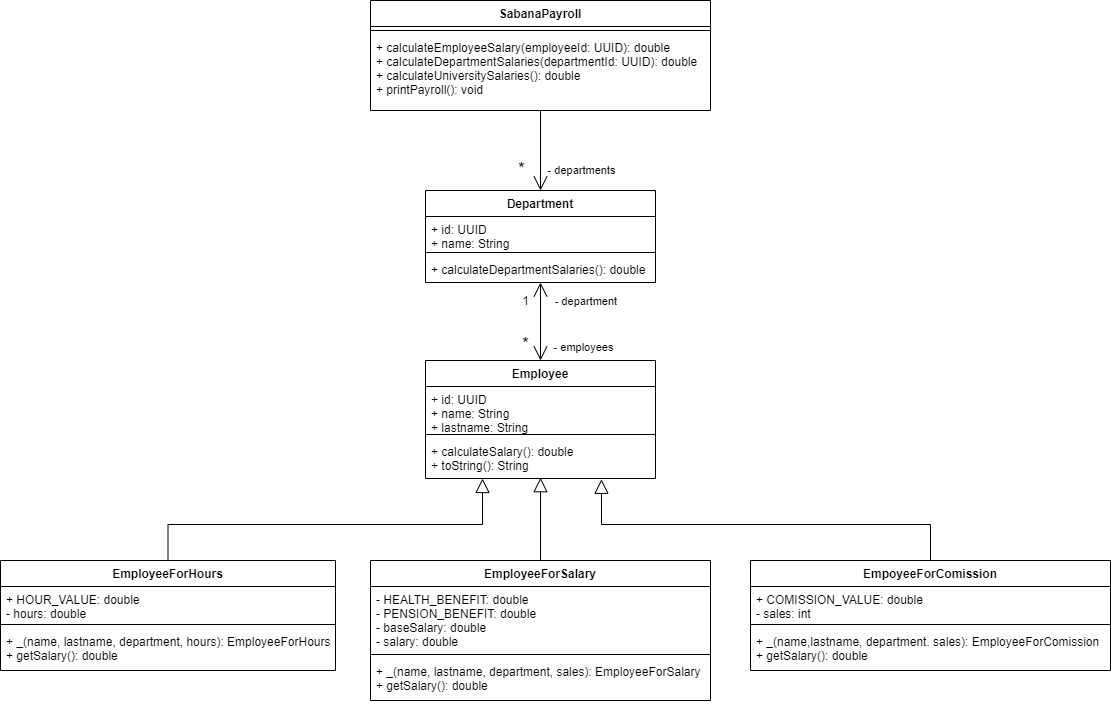

The diagram above was exported from draw.io. Its source (the exported page's mxGraphModel, read from the mxfile embedded in the PNG):
<mxGraphModel dx="2272" dy="762" grid="1" gridSize="10" guides="1" tooltips="1" connect="1" arrows="1" fold="1" page="1" pageScale="1" pageWidth="850" pageHeight="1100" math="0" shadow="0">
  <root>
    <mxCell id="0" />
    <mxCell id="1" parent="0" />
    <mxCell id="jfAC8rqVL113YkVz1IvF-15" style="edgeStyle=orthogonalEdgeStyle;rounded=0;orthogonalLoop=1;jettySize=auto;html=1;entryX=0.5;entryY=0;entryDx=0;entryDy=0;endArrow=open;endFill=0;endSize=12;" parent="1" source="jfAC8rqVL113YkVz1IvF-1" target="jfAC8rqVL113YkVz1IvF-5" edge="1">
      <mxGeometry relative="1" as="geometry" />
    </mxCell>
    <mxCell id="jfAC8rqVL113YkVz1IvF-16" value="*" style="edgeLabel;html=1;align=center;verticalAlign=middle;resizable=0;points=[];fontSize=18;" parent="jfAC8rqVL113YkVz1IvF-15" vertex="1" connectable="0">
      <mxGeometry x="-0.2368" y="1" relative="1" as="geometry">
        <mxPoint x="-21" y="27" as="offset" />
      </mxGeometry>
    </mxCell>
    <mxCell id="jfAC8rqVL113YkVz1IvF-17" value="&lt;font style=&quot;font-size: 11px&quot;&gt;- departments&lt;/font&gt;" style="edgeLabel;html=1;align=center;verticalAlign=middle;resizable=0;points=[];fontSize=18;" parent="jfAC8rqVL113YkVz1IvF-15" vertex="1" connectable="0">
      <mxGeometry x="-0.3684" y="1" relative="1" as="geometry">
        <mxPoint x="39" y="32" as="offset" />
      </mxGeometry>
    </mxCell>
    <mxCell id="jfAC8rqVL113YkVz1IvF-1" value="SabanaPayroll" style="swimlane;fontStyle=1;align=center;verticalAlign=top;childLayout=stackLayout;horizontal=1;startSize=26;horizontalStack=0;resizeParent=1;resizeParentMax=0;resizeLast=0;collapsible=1;marginBottom=0;" parent="1" vertex="1">
      <mxGeometry x="180" y="140" width="340" height="110" as="geometry" />
    </mxCell>
    <mxCell id="jfAC8rqVL113YkVz1IvF-3" value="" style="line;strokeWidth=1;fillColor=none;align=left;verticalAlign=middle;spacingTop=-1;spacingLeft=3;spacingRight=3;rotatable=0;labelPosition=right;points=[];portConstraint=eastwest;" parent="jfAC8rqVL113YkVz1IvF-1" vertex="1">
      <mxGeometry y="26" width="340" height="8" as="geometry" />
    </mxCell>
    <mxCell id="jfAC8rqVL113YkVz1IvF-4" value="+ calculateEmployeeSalary(employeeId: UUID): double&#10;+ calculateDepartmentSalaries(departmentId: UUID): double&#10;+ calculateUniversitySalaries(): double&#10;+ printPayroll(): void" style="text;strokeColor=none;fillColor=none;align=left;verticalAlign=top;spacingLeft=4;spacingRight=4;overflow=hidden;rotatable=0;points=[[0,0.5],[1,0.5]];portConstraint=eastwest;" parent="jfAC8rqVL113YkVz1IvF-1" vertex="1">
      <mxGeometry y="34" width="340" height="76" as="geometry" />
    </mxCell>
    <mxCell id="jfAC8rqVL113YkVz1IvF-14" style="edgeStyle=orthogonalEdgeStyle;rounded=0;orthogonalLoop=1;jettySize=auto;html=1;entryX=0.5;entryY=0;entryDx=0;entryDy=0;endArrow=open;endFill=0;endSize=12;startArrow=open;startFill=0;targetPerimeterSpacing=0;startSize=12;" parent="1" source="jfAC8rqVL113YkVz1IvF-5" target="jfAC8rqVL113YkVz1IvF-9" edge="1">
      <mxGeometry relative="1" as="geometry" />
    </mxCell>
    <mxCell id="jfAC8rqVL113YkVz1IvF-5" value="Department" style="swimlane;fontStyle=1;align=center;verticalAlign=top;childLayout=stackLayout;horizontal=1;startSize=26;horizontalStack=0;resizeParent=1;resizeParentMax=0;resizeLast=0;collapsible=1;marginBottom=0;" parent="1" vertex="1">
      <mxGeometry x="235" y="330" width="230" height="92" as="geometry" />
    </mxCell>
    <mxCell id="jfAC8rqVL113YkVz1IvF-6" value="+ id: UUID&#10;+ name: String" style="text;strokeColor=none;fillColor=none;align=left;verticalAlign=top;spacingLeft=4;spacingRight=4;overflow=hidden;rotatable=0;points=[[0,0.5],[1,0.5]];portConstraint=eastwest;" parent="jfAC8rqVL113YkVz1IvF-5" vertex="1">
      <mxGeometry y="26" width="230" height="32" as="geometry" />
    </mxCell>
    <mxCell id="jfAC8rqVL113YkVz1IvF-7" value="" style="line;strokeWidth=1;fillColor=none;align=left;verticalAlign=middle;spacingTop=-1;spacingLeft=3;spacingRight=3;rotatable=0;labelPosition=right;points=[];portConstraint=eastwest;" parent="jfAC8rqVL113YkVz1IvF-5" vertex="1">
      <mxGeometry y="58" width="230" height="8" as="geometry" />
    </mxCell>
    <mxCell id="jfAC8rqVL113YkVz1IvF-8" value="+ calculateDepartmentSalaries(): double" style="text;strokeColor=none;fillColor=none;align=left;verticalAlign=top;spacingLeft=4;spacingRight=4;overflow=hidden;rotatable=0;points=[[0,0.5],[1,0.5]];portConstraint=eastwest;" parent="jfAC8rqVL113YkVz1IvF-5" vertex="1">
      <mxGeometry y="66" width="230" height="26" as="geometry" />
    </mxCell>
    <mxCell id="jfAC8rqVL113YkVz1IvF-9" value="Employee" style="swimlane;fontStyle=1;align=center;verticalAlign=top;childLayout=stackLayout;horizontal=1;startSize=26;horizontalStack=0;resizeParent=1;resizeParentMax=0;resizeLast=0;collapsible=1;marginBottom=0;" parent="1" vertex="1">
      <mxGeometry x="235" y="500" width="230" height="118" as="geometry" />
    </mxCell>
    <mxCell id="jfAC8rqVL113YkVz1IvF-10" value="+ id: UUID&#10;+ name: String&#10;+ lastname: String" style="text;strokeColor=none;fillColor=none;align=left;verticalAlign=top;spacingLeft=4;spacingRight=4;overflow=hidden;rotatable=0;points=[[0,0.5],[1,0.5]];portConstraint=eastwest;" parent="jfAC8rqVL113YkVz1IvF-9" vertex="1">
      <mxGeometry y="26" width="230" height="44" as="geometry" />
    </mxCell>
    <mxCell id="jfAC8rqVL113YkVz1IvF-11" value="" style="line;strokeWidth=1;fillColor=none;align=left;verticalAlign=middle;spacingTop=-1;spacingLeft=3;spacingRight=3;rotatable=0;labelPosition=right;points=[];portConstraint=eastwest;" parent="jfAC8rqVL113YkVz1IvF-9" vertex="1">
      <mxGeometry y="70" width="230" height="8" as="geometry" />
    </mxCell>
    <mxCell id="jfAC8rqVL113YkVz1IvF-12" value="+ calculateSalary(): double&#10;+ toString(): String" style="text;strokeColor=none;fillColor=none;align=left;verticalAlign=top;spacingLeft=4;spacingRight=4;overflow=hidden;rotatable=0;points=[[0,0.5],[1,0.5]];portConstraint=eastwest;" parent="jfAC8rqVL113YkVz1IvF-9" vertex="1">
      <mxGeometry y="78" width="230" height="40" as="geometry" />
    </mxCell>
    <mxCell id="jfAC8rqVL113YkVz1IvF-18" value="&lt;font style=&quot;font-size: 11px&quot;&gt;- employees&lt;/font&gt;" style="edgeLabel;html=1;align=center;verticalAlign=middle;resizable=0;points=[];fontSize=18;" parent="1" vertex="1" connectable="0">
      <mxGeometry x="400" y="350" as="geometry">
        <mxPoint x="-8" y="134" as="offset" />
      </mxGeometry>
    </mxCell>
    <mxCell id="jfAC8rqVL113YkVz1IvF-19" value="*" style="edgeLabel;html=1;align=center;verticalAlign=middle;resizable=0;points=[];fontSize=18;" parent="1" vertex="1" connectable="0">
      <mxGeometry x="350" y="320" as="geometry">
        <mxPoint x="-16" y="163" as="offset" />
      </mxGeometry>
    </mxCell>
    <mxCell id="Hbh9BmlN1RRa2NNKyF0--15" style="edgeStyle=orthogonalEdgeStyle;rounded=0;orthogonalLoop=1;jettySize=auto;html=1;entryX=0.248;entryY=1;entryDx=0;entryDy=0;entryPerimeter=0;endArrow=block;endFill=0;endSize=12;" edge="1" parent="1" source="Hbh9BmlN1RRa2NNKyF0--1" target="jfAC8rqVL113YkVz1IvF-12">
      <mxGeometry relative="1" as="geometry" />
    </mxCell>
    <mxCell id="Hbh9BmlN1RRa2NNKyF0--1" value="EmployeeForHours" style="swimlane;fontStyle=1;align=center;verticalAlign=top;childLayout=stackLayout;horizontal=1;startSize=26;horizontalStack=0;resizeParent=1;resizeParentMax=0;resizeLast=0;collapsible=1;marginBottom=0;" vertex="1" parent="1">
      <mxGeometry x="-190" y="700" width="335" height="110" as="geometry" />
    </mxCell>
    <mxCell id="Hbh9BmlN1RRa2NNKyF0--2" value="+ HOUR_VALUE: double&#10;- hours: double" style="text;strokeColor=none;fillColor=none;align=left;verticalAlign=top;spacingLeft=4;spacingRight=4;overflow=hidden;rotatable=0;points=[[0,0.5],[1,0.5]];portConstraint=eastwest;" vertex="1" parent="Hbh9BmlN1RRa2NNKyF0--1">
      <mxGeometry y="26" width="335" height="34" as="geometry" />
    </mxCell>
    <mxCell id="Hbh9BmlN1RRa2NNKyF0--3" value="" style="line;strokeWidth=1;fillColor=none;align=left;verticalAlign=middle;spacingTop=-1;spacingLeft=3;spacingRight=3;rotatable=0;labelPosition=right;points=[];portConstraint=eastwest;" vertex="1" parent="Hbh9BmlN1RRa2NNKyF0--1">
      <mxGeometry y="60" width="335" height="8" as="geometry" />
    </mxCell>
    <mxCell id="Hbh9BmlN1RRa2NNKyF0--4" value="+ _(name, lastname, department, hours): EmployeeForHours&#10;+ getSalary(): double" style="text;strokeColor=none;fillColor=none;align=left;verticalAlign=top;spacingLeft=4;spacingRight=4;overflow=hidden;rotatable=0;points=[[0,0.5],[1,0.5]];portConstraint=eastwest;" vertex="1" parent="Hbh9BmlN1RRa2NNKyF0--1">
      <mxGeometry y="68" width="335" height="42" as="geometry" />
    </mxCell>
    <mxCell id="Hbh9BmlN1RRa2NNKyF0--13" style="edgeStyle=orthogonalEdgeStyle;rounded=0;orthogonalLoop=1;jettySize=auto;html=1;exitX=0.5;exitY=0;exitDx=0;exitDy=0;entryX=0.5;entryY=0.98;entryDx=0;entryDy=0;entryPerimeter=0;endArrow=block;endFill=0;endSize=12;" edge="1" parent="1" source="Hbh9BmlN1RRa2NNKyF0--5" target="jfAC8rqVL113YkVz1IvF-12">
      <mxGeometry relative="1" as="geometry" />
    </mxCell>
    <mxCell id="Hbh9BmlN1RRa2NNKyF0--5" value="EmployeeForSalary" style="swimlane;fontStyle=1;align=center;verticalAlign=top;childLayout=stackLayout;horizontal=1;startSize=26;horizontalStack=0;resizeParent=1;resizeParentMax=0;resizeLast=0;collapsible=1;marginBottom=0;" vertex="1" parent="1">
      <mxGeometry x="180" y="700" width="340" height="140" as="geometry" />
    </mxCell>
    <mxCell id="Hbh9BmlN1RRa2NNKyF0--6" value="- HEALTH_BENEFIT: double&#10;- PENSION_BENEFIT: double&#10;- baseSalary: double&#10;- salary: double" style="text;strokeColor=none;fillColor=none;align=left;verticalAlign=top;spacingLeft=4;spacingRight=4;overflow=hidden;rotatable=0;points=[[0,0.5],[1,0.5]];portConstraint=eastwest;" vertex="1" parent="Hbh9BmlN1RRa2NNKyF0--5">
      <mxGeometry y="26" width="340" height="64" as="geometry" />
    </mxCell>
    <mxCell id="Hbh9BmlN1RRa2NNKyF0--7" value="" style="line;strokeWidth=1;fillColor=none;align=left;verticalAlign=middle;spacingTop=-1;spacingLeft=3;spacingRight=3;rotatable=0;labelPosition=right;points=[];portConstraint=eastwest;" vertex="1" parent="Hbh9BmlN1RRa2NNKyF0--5">
      <mxGeometry y="90" width="340" height="8" as="geometry" />
    </mxCell>
    <mxCell id="Hbh9BmlN1RRa2NNKyF0--8" value="+ _(name, lastname, department, sales): EmployeeForSalary&#10;+ getSalary(): double" style="text;strokeColor=none;fillColor=none;align=left;verticalAlign=top;spacingLeft=4;spacingRight=4;overflow=hidden;rotatable=0;points=[[0,0.5],[1,0.5]];portConstraint=eastwest;" vertex="1" parent="Hbh9BmlN1RRa2NNKyF0--5">
      <mxGeometry y="98" width="340" height="42" as="geometry" />
    </mxCell>
    <mxCell id="Hbh9BmlN1RRa2NNKyF0--14" style="edgeStyle=orthogonalEdgeStyle;rounded=0;orthogonalLoop=1;jettySize=auto;html=1;entryX=0.765;entryY=1.02;entryDx=0;entryDy=0;entryPerimeter=0;endArrow=block;endFill=0;endSize=12;" edge="1" parent="1" source="Hbh9BmlN1RRa2NNKyF0--9" target="jfAC8rqVL113YkVz1IvF-12">
      <mxGeometry relative="1" as="geometry" />
    </mxCell>
    <mxCell id="Hbh9BmlN1RRa2NNKyF0--9" value="EmpoyeeForComission" style="swimlane;fontStyle=1;align=center;verticalAlign=top;childLayout=stackLayout;horizontal=1;startSize=26;horizontalStack=0;resizeParent=1;resizeParentMax=0;resizeLast=0;collapsible=1;marginBottom=0;" vertex="1" parent="1">
      <mxGeometry x="560" y="700" width="360" height="110" as="geometry" />
    </mxCell>
    <mxCell id="Hbh9BmlN1RRa2NNKyF0--10" value="+ COMISSION_VALUE: double&#10;- sales: int" style="text;strokeColor=none;fillColor=none;align=left;verticalAlign=top;spacingLeft=4;spacingRight=4;overflow=hidden;rotatable=0;points=[[0,0.5],[1,0.5]];portConstraint=eastwest;" vertex="1" parent="Hbh9BmlN1RRa2NNKyF0--9">
      <mxGeometry y="26" width="360" height="34" as="geometry" />
    </mxCell>
    <mxCell id="Hbh9BmlN1RRa2NNKyF0--11" value="" style="line;strokeWidth=1;fillColor=none;align=left;verticalAlign=middle;spacingTop=-1;spacingLeft=3;spacingRight=3;rotatable=0;labelPosition=right;points=[];portConstraint=eastwest;" vertex="1" parent="Hbh9BmlN1RRa2NNKyF0--9">
      <mxGeometry y="60" width="360" height="8" as="geometry" />
    </mxCell>
    <mxCell id="Hbh9BmlN1RRa2NNKyF0--12" value="+ _(name,lastname, department. sales): EmployeeForComission&#10;+ getSalary(): double" style="text;strokeColor=none;fillColor=none;align=left;verticalAlign=top;spacingLeft=4;spacingRight=4;overflow=hidden;rotatable=0;points=[[0,0.5],[1,0.5]];portConstraint=eastwest;" vertex="1" parent="Hbh9BmlN1RRa2NNKyF0--9">
      <mxGeometry y="68" width="360" height="42" as="geometry" />
    </mxCell>
    <mxCell id="Hbh9BmlN1RRa2NNKyF0--16" value="1&amp;nbsp; &amp;nbsp;" style="text;html=1;align=center;verticalAlign=middle;resizable=0;points=[];autosize=1;" vertex="1" parent="1">
      <mxGeometry x="325" y="430" width="30" height="20" as="geometry" />
    </mxCell>
    <mxCell id="Hbh9BmlN1RRa2NNKyF0--18" value="&lt;font style=&quot;font-size: 11px&quot;&gt;- department&amp;nbsp; &amp;nbsp;&lt;/font&gt;" style="text;html=1;align=center;verticalAlign=middle;resizable=0;points=[];autosize=1;" vertex="1" parent="1">
      <mxGeometry x="355" y="430" width="90" height="20" as="geometry" />
    </mxCell>
  </root>
</mxGraphModel>